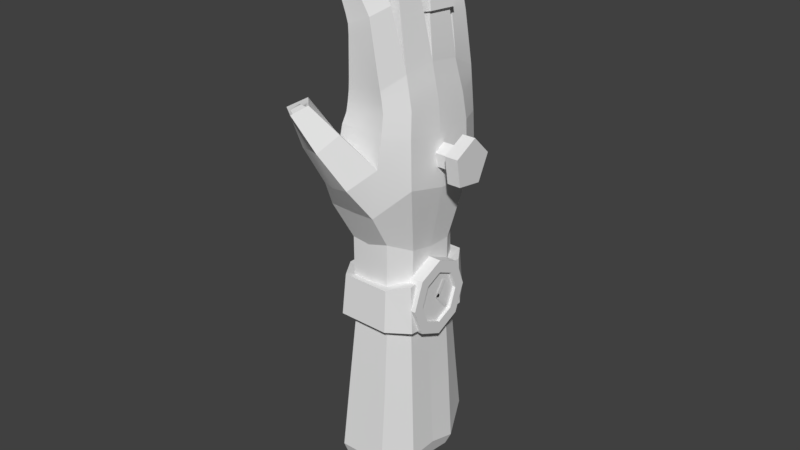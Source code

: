 # Source: sara_hand.blend  (saved by Blender 2.78.0; exported with 4.5.12 LTS)
import bpy
from mathutils import Matrix  # noqa: F401  (used for matrix-valued properties, if any)

bpy.ops.wm.read_factory_settings(use_empty=True)
scene = bpy.context.scene
scene.name = 'Scene'

# ---- collections
col_collection_1 = bpy.data.collections.new('Collection 1'); scene.collection.children.link(col_collection_1)

# ---- node groups
ng_auto_smooth = bpy.data.node_groups.new('Auto Smooth', 'GeometryNodeTree')
_s = ng_auto_smooth.interface.new_socket(name='Geometry', in_out='OUTPUT', socket_type='NodeSocketGeometry')
_s = ng_auto_smooth.interface.new_socket(name='Geometry', in_out='INPUT', socket_type='NodeSocketGeometry')
_s = ng_auto_smooth.interface.new_socket(name='Angle', in_out='INPUT', socket_type='NodeSocketFloat')
_s.subtype = 'ANGLE'
_s.min_value = 0.0
_s.max_value = 3.142
ng_auto_smooth.is_modifier = True
_N = ng_auto_smooth.nodes; _L = ng_auto_smooth.links
n0 = _N.new('NodeGroupOutput'); n0.name = 'Group Output'; n0.location = (480, -100)
n1 = _N.new('NodeGroupInput'); n1.name = 'Group Input'; n1.location = (-420, -300)
n2 = _N.new('NodeGroupInput'); n2.name = 'Group Input.001'; n2.location = (-60, -100)
n3 = _N.new('GeometryNodeSetShadeSmooth'); n3.name = 'Set Shade Smooth'; n3.location = (120, -100)
n3.domain = 'EDGE'
n4 = _N.new('GeometryNodeSetShadeSmooth'); n4.name = 'Set Shade Smooth.001'; n4.location = (300, -100)
n5 = _N.new('GeometryNodeInputMeshEdgeAngle'); n5.name = 'Edge Angle'; n5.location = (-420, -220)
n6 = _N.new('GeometryNodeInputEdgeSmooth'); n6.name = 'Is Edge Smooth'; n6.location = (-60, -160)
n7 = _N.new('GeometryNodeInputShadeSmooth'); n7.name = 'Is Face Smooth'; n7.location = (-240, -340)
n8 = _N.new('FunctionNodeBooleanMath'); n8.name = 'Boolean Math'; n8.location = (-60, -220)
n9 = _N.new('FunctionNodeCompare'); n9.name = 'Compare'; n9.location = (-240, -180)
n9.operation = 'LESS_EQUAL'
_L.new(n5.outputs[0], n9.inputs[0])
_L.new(n4.outputs[0], n0.inputs[0])
_L.new(n1.outputs[1], n9.inputs[1])
_L.new(n9.outputs[0], n8.inputs[0])
_L.new(n7.outputs[0], n8.inputs[1])
_L.new(n2.outputs[0], n3.inputs[0])
_L.new(n6.outputs[0], n3.inputs[1])
_L.new(n3.outputs[0], n4.inputs[0])
_L.new(n8.outputs[0], n3.inputs[2])
n0.is_active_output = True

# ---- world
world_world = bpy.data.worlds.new('World'); scene.world = world_world
world_world.color = (0.05088, 0.05088, 0.05088)
world_world.use_sun_shadow = False
world_world.sun_shadow_jitter_overblur = 0.0
world_world.cycles.sampling_method = 'MANUAL'

# ---- meshes
me_cube_000 = bpy.data.meshes.new('Cube.000')
me_cube_000.from_pydata([(-0.1959, -0.5275, 0.9626), (-0.2143, 0.5213, 0.9688), (0.2871, 0.5213, 0.9602), (0.2697, -0.5275, 0.9541), (0.4105, 0.3261, 0.9089), (0.4116, 0.0004065, 0.8684), (0.4107, -0.3348, 0.9033), (-0.3422, -0.3001, 0.9348), (-0.3422, -0.0005926, 0.9133), (-0.3422, 0.2939, 0.9379), (-0.178, -0.4957, 1.338), (-0.195, 0.4895, 1.342), (0.2748, 0.4895, 1.337), (0.2583, -0.4957, 1.333), (0.3901, 0.3196, 1.344), (0.3901, 0.001581, 1.327), (0.3901, -0.3277, 1.344), (-0.3133, -0.2889, 1.322), (-0.3133, 0.0006677, 1.309), (-0.3133, 0.2828, 1.324), (0.2989, 0.3223, 1.123), (0.2989, 0.2261, 1.375), (0.2989, -0.006156, 1.48), (0.2989, -0.2384, 1.375), (0.2989, -0.3346, 1.123), (0.2989, -0.2384, 0.8704), (0.2989, -0.006156, 0.7659), (0.2989, 0.2261, 0.8704), (0.4408, 0.3223, 1.123), (0.4408, 0.2261, 1.375), (0.4408, -0.006156, 1.48), (0.4408, -0.2384, 1.375), (0.4408, -0.3346, 1.123), (0.4408, -0.2384, 0.8704), (0.4408, -0.006156, 0.7659), (0.4408, 0.2261, 0.8704), (0.4408, 0.1515, 1.294), (0.4408, 0.2168, 1.123), (0.4408, -0.006156, 1.365), (0.4408, -0.1638, 1.294), (0.4408, -0.2291, 1.123), (0.4408, -0.1638, 0.9516), (0.4408, -0.006156, 0.8806), (0.4408, 0.1515, 0.9516), (0.4112, 0.1515, 1.294), (0.4112, 0.2168, 1.123), (0.4112, -0.006156, 1.365), (0.4112, -0.1638, 1.294), (0.4112, -0.2291, 1.123), (0.4112, -0.1638, 0.9516), (0.4112, -0.006156, 0.8806), (0.4112, 0.1515, 0.9516), (0.4215, -0.03124, 1.127), (0.4215, 0.00675, 1.111), (0.4215, 0.06504, 1.262), (0.4215, 0.09266, 1.24), (0.4215, 0.0006892, 1.152), (0.4215, -0.03078, 1.125), (0.4215, 0.126, 0.9985), (0.4215, 0.09905, 0.9758)], [], [(8, 18, 19, 9), (7, 17, 18, 8), (0, 10, 17, 7), (5, 15, 16, 6), (4, 14, 15, 5), (2, 12, 14, 4), (3, 13, 10, 0), (6, 16, 13, 3), (1, 11, 12, 2), (9, 19, 11, 1), (22, 30, 29, 21), (27, 35, 34, 26), (25, 33, 32, 24), (23, 31, 30, 22), (21, 29, 28, 20), (20, 28, 35, 27), (26, 34, 33, 25), (24, 32, 31, 23), (32, 33, 41, 40), (42, 43, 51, 50), (30, 31, 39, 38), (28, 29, 36, 37), (35, 28, 37, 43), (33, 34, 42, 41), (31, 32, 40, 39), (29, 30, 38, 36), (34, 35, 43, 42), (44, 46, 47, 48, 49, 50, 51, 45), (40, 41, 49, 48), (38, 39, 47, 46), (37, 36, 44, 45), (43, 37, 45, 51), (41, 42, 50, 49), (39, 40, 48, 47), (36, 38, 46, 44), (18, 17, 10, 13, 16, 15, 14, 12, 11, 19), (8, 9, 1, 2, 4, 5, 6, 3, 0, 7), (52, 53, 55, 54), (56, 57, 59, 58)])
me_cube_000.polygons.foreach_set('use_smooth', [1, 1, 1, 1, 1, 1, 1, 1, 1, 1, 0, 0, 0, 0, 0, 0, 0, 0, 0, 0, 0, 0, 0, 0, 0, 0, 0, 0, 0, 0, 0, 0, 0, 0, 0, 1, 1, 0, 0])
_k = set([(0, 10), (1, 11), (2, 12), (3, 13), (4, 14), (5, 15), (6, 16), (7, 17), (8, 18), (9, 19)])
me_cube_000.attributes.new('sharp_edge', 'BOOLEAN', 'EDGE').data.foreach_set('value', [ (min(e.vertices), max(e.vertices)) in _k for e in me_cube_000.edges])
_uv = me_cube_000.uv_layers.new(name='UVMap')
_uv.uv.foreach_set('vector', [0.02399, 0.9621, 0.02399, 0.9621, 0.02399, 0.9621, 0.02399, 0.9621, 0.02399, 0.9621, 0.02399, 0.9621, 0.02399, 0.9621, 0.02399, 0.9621, 0.02399, 0.9621, 0.02399, 0.9621, 0.02399, 0.9621, 0.02399, 0.9621, 0.02399, 0.9621, 0.02399, 0.9621, 0.02399, 0.9621, 0.02399, 0.9621, 0.02399, 0.9621, 0.02399, 0.9621, 0.02399, 0.9621, 0.02399, 0.9621, 0.02399, 0.9621, 0.02399, 0.9621, 0.02399, 0.9621, 0.02399, 0.9621, 0.02399, 0.9621, 0.02399, 0.9621, 0.02399, 0.9621, 0.02399, 0.9621, 0.02399, 0.9621, 0.02399, 0.9621, 0.02399, 0.9621, 0.02399, 0.9621, 0.02399, 0.9621, 0.02399, 0.9621, 0.02399, 0.9621, 0.02399, 0.9621, 0.02399, 0.9621, 0.02399, 0.9621, 0.02399, 0.9621, 0.02399, 0.9621, 0.02228, 0.9752, 0.02228, 0.9752, 0.02228, 0.9752, 0.02228, 0.9752, 0.02228, 0.9752, 0.02228, 0.9752, 0.02228, 0.9752, 0.02228, 0.9752, 0.02228, 0.9752, 0.02228, 0.9752, 0.02228, 0.9752, 0.02228, 0.9752, 0.02228, 0.9752, 0.02228, 0.9752, 0.02228, 0.9752, 0.02228, 0.9752, 0.02228, 0.9752, 0.02228, 0.9752, 0.02228, 0.9752, 0.02228, 0.9752, 0.02228, 0.9752, 0.02228, 0.9752, 0.02228, 0.9752, 0.02228, 0.9752, 0.02228, 0.9752, 0.02228, 0.9752, 0.02228, 0.9752, 0.02228, 0.9752, 0.02228, 0.9752, 0.02228, 0.9752, 0.02228, 0.9752, 0.02228, 0.9752, 0.02228, 0.9752, 0.02228, 0.9752, 0.02228, 0.9752, 0.02228, 0.9752, 0.02228, 0.9752, 0.02228, 0.9752, 0.02228, 0.9752, 0.02228, 0.9752, 0.02228, 0.9752, 0.02228, 0.9752, 0.02228, 0.9752, 0.02228, 0.9752, 0.02228, 0.9752, 0.02228, 0.9752, 0.02228, 0.9752, 0.02228, 0.9752, 0.02228, 0.9752, 0.02228, 0.9752, 0.02228, 0.9752, 0.02228, 0.9752, 0.02228, 0.9752, 0.02228, 0.9752, 0.02228, 0.9752, 0.02228, 0.9752, 0.02228, 0.9752, 0.02228, 0.9752, 0.02228, 0.9752, 0.02228, 0.9752, 0.02228, 0.9752, 0.02228, 0.9752, 0.02228, 0.9752, 0.02228, 0.9752, 0.02228, 0.9752, 0.02228, 0.9752, 0.02228, 0.9752, 0.02228, 0.9752, 0.02228, 0.9732, 0.02228, 0.9732, 0.02228, 0.9732, 0.02228, 0.9732, 0.02228, 0.9732, 0.02228, 0.9732, 0.02228, 0.9732, 0.02228, 0.9732, 0.02228, 0.9752, 0.02228, 0.9752, 0.02228, 0.9752, 0.02228, 0.9752, 0.02228, 0.9752, 0.02228, 0.9752, 0.02228, 0.9752, 0.02228, 0.9752, 0.02228, 0.9752, 0.02228, 0.9752, 0.02228, 0.9752, 0.02228, 0.9752, 0.02228, 0.9752, 0.02228, 0.9752, 0.02228, 0.9752, 0.02228, 0.9752, 0.02228, 0.9752, 0.02228, 0.9752, 0.02228, 0.9752, 0.02228, 0.9752, 0.02228, 0.9752, 0.02228, 0.9752, 0.02228, 0.9752, 0.02228, 0.9752, 0.02228, 0.9752, 0.02228, 0.9752, 0.02228, 0.9752, 0.02228, 0.9752, 0.02399, 0.9621, 0.02399, 0.9621, 0.02399, 0.9621, 0.02399, 0.9621, 0.02399, 0.9621, 0.02399, 0.9621, 0.02399, 0.9621, 0.02399, 0.9621, 0.02399, 0.9621, 0.02399, 0.9621, 0.02399, 0.9621, 0.02399, 0.9621, 0.02399, 0.9621, 0.02399, 0.9621, 0.02399, 0.9621, 0.02399, 0.9621, 0.02399, 0.9621, 0.02399, 0.9621, 0.02399, 0.9621, 0.02399, 0.9621, 0.01425, 0.9905, 0.01425, 0.9905, 0.01425, 0.9905, 0.01425, 0.9905, 0.01425, 0.9905, 0.01425, 0.9905, 0.01425, 0.9905, 0.01425, 0.9905])
me_cube_000.use_remesh_preserve_volume = False
me_cube_000.use_remesh_preserve_attributes = False
me_cube_000.use_mirror_vertex_groups = False
me_cube_000.update()
me_cube_002 = bpy.data.meshes.new('Cube.002')
me_cube_002.from_pydata([(-0.1927, -0.5569, -0.4046), (-0.1324, -0.4333, 0.8868), (-0.215, 0.5508, -0.4262), (-0.1458, 0.4274, 0.8986), (0.2548, -0.5569, -0.3255), (0.2179, -0.4333, 0.8705), (0.2677, 0.5555, -0.3411), (0.2314, 0.4274, 0.8823), (-0.1266, -0.4433, 1.693), (-0.1452, 0.4106, 1.609), (0.2121, -0.421, 1.713), (0.2306, 0.4004, 1.595), (-0.2019, -0.6076, 2.035), (-0.2013, 0.6265, 2.185), (0.2257, -0.608, 2.025), (0.297, 0.6271, 2.2), (-0.0802, -0.5162, 3.003), (-0.0644, 0.6158, 2.913), (0.2395, -0.5182, 3.064), (0.2473, 0.614, 2.982), (-0.3325, 0.2661, -0.4691), (-0.3455, -0.02073, -0.44), (-0.3438, -0.28, -0.4256), (-0.2393, -0.24, 0.8336), (-0.2393, 0.001396, 0.7922), (-0.2393, 0.234, 0.8395), (0.3914, -0.28, -0.4263), (0.3914, -0.003277, -0.4242), (0.4072, 0.2485, -0.4836), (0.3255, 0.234, 0.8232), (0.3255, 0.001396, 0.7759), (0.3255, -0.24, 0.8173), (-0.2382, -0.2202, 1.635), (-0.2382, 0.01854, 1.583), (-0.2382, 0.24, 1.581), (0.3244, 0.2414, 1.566), (0.3244, 0.01928, 1.567), (0.3244, -0.2202, 1.618), (-0.3578, -0.3422, 2.123), (-0.3629, 0.02271, 2.128), (-0.3396, 0.3549, 2.107), (0.4237, 0.3553, 2.118), (0.4237, 0.02229, 2.139), (0.4214, -0.3639, 2.237), (-0.1265, -0.2803, 3.026), (-0.1183, 0.01909, 3.049), (-0.1213, 0.3558, 3.007), (0.2895, 0.3419, 3.119), (0.3106, 0.01959, 3.179), (0.3043, -0.2873, 3.147), (-0.07354, -0.5396, 3.611), (0.1015, -0.526, 3.694), (-0.1277, -0.3417, 3.653), (0.132, -0.3295, 3.739), (-0.0895, 0.6243, 3.52), (0.1115, 0.6268, 3.587), (-0.1038, 0.438, 3.502), (0.1345, 0.4418, 3.587), (-0.08203, -0.2335, 3.628), (-0.0853, 0.01531, 3.639), (0.1607, 0.01943, 3.784), (0.1646, -0.2263, 3.778), (-0.1028, 0.1069, 3.552), (-0.09963, 0.3389, 3.54), (0.2019, 0.3503, 3.646), (0.1993, 0.1097, 3.65), (-0.2309, -0.5297, 4.009), (-0.1396, -0.5332, 4.088), (-0.2549, -0.3569, 4.042), (-0.1236, -0.353, 4.119), (-0.2595, 0.6001, 3.944), (-0.1131, 0.5975, 4.01), (-0.2606, 0.4457, 3.953), (-0.1142, 0.4442, 4.012), (-0.2666, -0.1965, 4.282), (-0.2652, 0.01422, 4.278), (-0.09628, 0.008952, 4.339), (-0.09772, -0.2052, 4.347), (-0.2666, 0.1322, 4.134), (-0.2652, 0.3221, 4.132), (-0.09283, 0.3254, 4.219), (-0.1071, 0.1349, 4.219), (0.268, 0.6057, 2.835), (0.2617, -0.5122, 2.882), (-0.1021, -0.524, 2.822), (-0.07522, 0.6026, 2.79), (-0.1513, 0.3454, 2.798), (-0.1596, 0.009238, 2.798), (-0.1526, -0.2879, 2.819), (0.3778, -0.3146, 2.879), (0.3843, 0.01017, 2.879), (0.3619, 0.3548, 2.847), (0.2776, -0.6008, 2.46), (-0.1217, 0.6074, 2.577), (0.2894, 0.6073, 2.591), (-0.1568, -0.5624, 2.533), (-0.1899, 0.3344, 2.613), (-0.1899, 0.01864, 2.618), (-0.1899, -0.2959, 2.634), (0.3936, -0.3399, 2.658), (0.4018, 0.01915, 2.623), (0.39, 0.3737, 2.612), (-0.1673, -0.719, 2.266), (0.1451, -0.8122, 2.314), (-0.3901, -0.8832, 2.896), (-0.1308, -0.9083, 2.978), (-0.247, -0.7901, 2.982), (-0.2331, -1.001, 2.9), (-0.1395, -0.6856, 2.746), (-0.0256, -0.9505, 2.626), (0.07119, -0.7907, 2.756), (-0.253, -0.8628, 2.59), (-0.09777, -0.2259, 3.696), (-0.09559, 0.01458, 3.715), (0.1274, 0.02011, 3.867), (0.1227, -0.2204, 3.859), (-0.1199, 0.1163, 3.646), (-0.1155, 0.3505, 3.63), (0.1667, 0.3465, 3.745), (0.161, 0.1193, 3.756), (-0.09146, 0.4252, 3.447), (-0.06878, 0.6283, 3.458), (0.14, 0.6312, 3.525), (0.1545, 0.4363, 3.522), (0.1657, -0.5289, 3.534), (-0.04657, -0.5408, 3.453), (-0.09272, -0.3342, 3.462), (0.2096, -0.3204, 3.569), (0.2681, -0.5451, 2.695), (-0.1322, -0.543, 2.719), (-0.07625, -0.2452, 3.542), (-0.08031, 0.01589, 3.537), (0.1871, 0.01967, 3.686), (0.1892, -0.2352, 3.685), (0.2185, 0.09409, 3.537), (-0.1044, 0.08907, 3.445), (0.217, 0.3461, 3.516), (-0.1027, 0.339, 3.416), (-0.06513, 0.6284, 3.362), (0.1638, 0.6309, 3.423), (-0.0917, 0.4128, 3.372), (0.1879, 0.4179, 3.455), (0.1483, -0.5267, 3.619), (-0.05026, -0.541, 3.535), (-0.1017, -0.3368, 3.571), (0.1848, -0.3237, 3.665), (-0.11, 0.01755, 3.158), (0.2833, 0.01944, 3.29), (-0.1156, -0.275, 3.141), (0.2788, -0.2805, 3.264), (-0.07323, -0.5187, 3.096), (-0.124, -0.3007, 3.162), (0.2844, -0.2975, 3.239), (0.2243, -0.5236, 3.167), (-0.1152, 0.03396, 3.15), (-0.1171, 0.352, 3.114), (0.2898, 0.03573, 3.273), (0.2731, 0.3428, 3.225), (-0.06301, 0.6122, 3.025), (0.227, 0.6176, 3.095), (-0.1143, 0.3706, 3.117), (0.2652, 0.3613, 3.212), (0.2569, 0.6098, 2.913), (-0.09029, -0.5179, 2.915), (-0.1325, 0.3504, 2.908), (-0.1348, 0.01353, 2.929), (-0.1359, -0.2825, 2.928), (0.3382, -0.2984, 3.022), (0.3446, 0.01468, 3.039), (0.3229, 0.347, 2.992), (0.2498, -0.5129, 2.979), (-0.06939, 0.6095, 2.856), (-0.1322, 0.08626, 3.55), (-0.1273, 0.3603, 3.532), (0.227, 0.3729, 3.64), (0.2228, 0.08851, 3.65), (0.2482, 0.06987, 3.548), (-0.1315, 0.06544, 3.453), (0.248, 0.3681, 3.523), (-0.1278, 0.3613, 3.418), (-0.1645, -0.4951, 0.2302), (-0.1804, 0.4891, 0.2361), (0.2534, 0.4891, 0.228), (0.2383, -0.4951, 0.2221), (0.3584, 0.2539, 0.1984), (0.3584, -0.0008579, 0.1748), (0.3584, -0.26, 0.1955), (-0.2911, -0.26, 0.2036), (-0.2911, -0.0008579, 0.1829), (-0.2911, 0.2539, 0.2066), (-0.149, -0.4653, 0.5478), (-0.1637, 0.4592, 0.5565), (0.2427, 0.4592, 0.5444), (0.2284, -0.4653, 0.5356), (0.3425, 0.2443, 0.5006), (0.3425, 0.0002323, 0.4655), (0.3425, -0.2503, 0.4962), (-0.266, -0.2503, 0.5083), (-0.266, 0.0002323, 0.4776), (-0.266, 0.2443, 0.5127), (-0.1748, -0.4944, -0.5781), (-0.1876, 0.4958, -0.5794), (0.2738, -0.4944, -0.5358), (0.2451, 0.4888, -0.5523), (-0.301, 0.2425, -0.6005), (-0.3092, -0.005281, -0.5943), (-0.3544, -0.2487, -0.563), (0.3502, -0.2487, -0.6005), (0.3502, -0.005088, -0.5748), (0.3514, 0.2407, -0.6047), (0.02972, 0.5746, -0.4199), (0.04277, 0.4274, 0.8905), (0.03031, -0.5569, -0.4057), (0.04273, -0.4333, 0.8786), (0.04274, 0.4054, 1.602), (0.04272, -0.4471, 1.676), (0.04785, 0.6268, 2.193), (0.02555, -0.6057, 2.021), (0.09143, 0.6146, 2.947), (0.07967, -0.5032, 3.039), (0.08409, 0.3487, 3.063), (0.09615, 0.01934, 3.114), (0.08887, -0.2732, 3.088), (0.01797, 0.4982, -0.624), (0.014, -0.5306, 3.653), (0.002153, -0.3328, 3.697), (0.01099, 0.6254, 3.554), (0.01534, 0.4397, 3.545), (0.03772, 0.01713, 3.711), (0.04126, -0.2277, 3.704), (0.05114, 0.3443, 3.593), (0.04826, 0.1081, 3.601), (-0.1852, -0.5312, 4.049), (-0.1892, -0.3547, 4.081), (-0.1863, 0.5986, 3.977), (-0.1874, 0.4448, 3.983), (-0.1807, 0.01269, 4.297), (-0.1822, -0.2009, 4.305), (-0.179, 0.3236, 4.175), (-0.1868, 0.1334, 4.177), (0.09641, 0.604, 2.812), (0.07983, -0.501, 2.855), (0.0522, -0.5794, 2.453), (0.08383, 0.6074, 2.584), (-0.004583, -0.8027, 2.296), (-0.3116, -0.9399, 2.894), (-0.1393, -0.8987, 2.609), (-0.1889, -0.8468, 2.977), (-0.03417, -0.7299, 2.751), (0.01248, -0.2217, 3.778), (0.0159, 0.01711, 3.791), (0.02052, 0.1175, 3.701), (0.0256, 0.3482, 3.688), (0.03152, 0.4304, 3.484), (0.03562, 0.6295, 3.491), (0.05844, -0.3236, 3.516), (0.05958, -0.5318, 3.494), (0.06746, -0.5335, 2.711), (0.0565, -0.2376, 3.614), (0.0534, 0.01753, 3.612), (0.05714, 0.3422, 3.466), (0.05702, 0.09141, 3.491), (0.04931, 0.6292, 3.392), (0.0481, 0.415, 3.413), (0.04157, -0.3264, 3.619), (0.04904, -0.5313, 3.577), (0.08663, 0.01844, 3.224), (0.0816, -0.272, 3.204), (0.07551, -0.5112, 3.137), (0.08017, -0.2916, 3.202), (0.08732, 0.03478, 3.211), (0.07801, 0.3472, 3.169), (0.07547, 0.3657, 3.165), (0.08202, 0.6146, 3.06), (0.09373, 0.6095, 2.884), (0.07975, -0.4991, 2.951), (0.04985, 0.3662, 3.587), (0.04531, 0.08704, 3.6), (0.06009, 0.3643, 3.471), (0.05832, 0.06744, 3.5), (0.03689, -0.4951, 0.2262), (0.03649, 0.4891, 0.2321), (0.03971, -0.4653, 0.5417), (0.03953, 0.4592, 0.5505), (0.002915, -0.4944, -0.5669), (0.01273, 0.2535, -0.6478), (0.01273, -0.003112, -0.6242), (0.01175, -0.2547, -0.6495), (0.1947, -0.2069, -0.5238), (0.195, 0.2367, -0.5224), (-0.1461, 0.2314, -0.5238), (-0.1471, -0.2263, -0.5239), (0.1954, -0.2063, -0.8517), (0.1956, 0.2373, -0.8503), (-0.1454, 0.232, -0.8517), (-0.1464, -0.2258, -0.8518), (-0.09655, -0.03374, 4.363), (-0.09739, -0.1564, 4.365), (-0.01594, -0.1555, 4.178), (-0.01483, -0.04444, 4.178), (-0.1261, -0.381, 4.114), (-0.1358, -0.4904, 4.095), (-0.04173, -0.479, 3.944), (-0.034, -0.3968, 3.961), (-0.09544, 0.2907, 4.219), (-0.1046, 0.1687, 4.219), (-0.02675, 0.1757, 4.086), (-0.01542, 0.2777, 4.078), (-0.1133, 0.5656, 4.011), (-0.1139, 0.4801, 4.012), (-0.03857, 0.4928, 3.883), (-0.03578, 0.5525, 3.877), (-0.1355, 0.1763, 4.203), (-0.1304, 0.2856, 4.201), (-0.15, 0.4787, 3.997), (-0.1424, 0.5664, 3.998), (-0.1278, -0.1406, 4.35), (-0.1287, -0.0437, 4.347), (-0.1545, -0.4798, 4.086), (-0.1526, -0.3972, 4.097), (-0.1276, -0.04414, 4.425), (-0.1285, -0.1466, 4.427), (-0.1571, -0.3908, 4.176), (-0.1669, -0.4822, 4.157), (-0.1265, 0.2802, 4.28), (-0.1357, 0.1783, 4.28), (-0.1444, 0.558, 4.072), (-0.145, 0.4866, 4.073), (-0.1665, 0.1847, 4.264), (-0.1615, 0.276, 4.263), (-0.1811, 0.4855, 4.058), (-0.1734, 0.5586, 4.059), (-0.1588, -0.1334, 4.412), (-0.1598, -0.05246, 4.409), (-0.1855, -0.4733, 4.147), (-0.1837, -0.4043, 4.158), (-0.1438, -0.92, 2.968), (-0.2208, -0.9897, 2.91), (-0.1621, -0.9716, 2.844), (-0.08413, -0.9206, 2.837), (-0.09132, -0.8966, 2.909), (-0.1703, -0.9065, 2.963), (-0.2321, -0.9669, 2.915), (-0.1725, -0.9435, 2.987), (-0.2308, -0.9963, 2.943), (-0.1925, -0.9333, 2.983), (-0.2393, -0.979, 2.947), (0.6988, 0.2526, 2.447), (0.6988, 0.07368, 2.623), (0.6988, -0.1493, 2.508), (0.6988, -0.1082, 2.26), (0.6988, 0.1402, 2.222), (0.5777, 0.07368, 2.623), (0.5777, 0.2526, 2.447), (0.5777, -0.1493, 2.508), (0.5777, -0.1082, 2.26), (0.5777, 0.1402, 2.222), (0.5777, 0.05767, 2.517), (0.5777, 0.1468, 2.43), (0.5777, -0.05346, 2.46), (0.5777, -0.03298, 2.336), (0.5777, 0.09081, 2.318), (0.08724, 0.05767, 2.517), (0.08724, 0.1468, 2.43), (0.08724, -0.05346, 2.46), (0.08724, -0.03298, 2.336), (0.08724, 0.09081, 2.318), (0.4002, -0.05188, 2.63), (0.4229, -0.1142, 2.174), (0.3578, 0.0203, 1.759), (0.4077, -0.2256, 2.475), (0.3965, 0.1173, 1.976), (0.4237, 0.1556, 2.131), (0.3985, 0.1194, 2.62), (0.4069, 0.2939, 2.369), (0.3983, 0.2208, 2.547)], [], [(199, 25, 3, 191), (283, 211, 7, 192), (196, 31, 5, 193), (282, 213, 1, 190), (26, 4, 202, 207), (23, 1, 8, 32), (215, 10, 14, 217), (213, 5, 10, 215), (211, 3, 9, 214), (29, 7, 11, 35), (169, 162, 19, 47), (214, 9, 13, 216), (35, 11, 15, 41), (32, 8, 12, 38), (265, 142, 51, 224), (166, 163, 16, 44), (275, 170, 18, 219), (274, 171, 17, 218), (171, 164, 46, 17), (164, 165, 45, 46), (165, 166, 44, 45), (121, 120, 56, 54), (231, 62, 172, 277), (131, 130, 58, 59), (9, 34, 40, 13), (34, 33, 39, 40), (33, 32, 38, 39), (10, 37, 43, 14), (37, 36, 369, 368, 43), (36, 35, 41, 371, 369), (170, 167, 49, 18), (167, 168, 48, 49), (168, 169, 47, 48), (5, 31, 37, 10), (31, 30, 36, 37), (30, 29, 35, 36), (3, 25, 34, 9), (25, 24, 33, 34), (24, 23, 32, 33), (0, 22, 206, 200), (212, 0, 200, 284), (22, 21, 205, 206), (192, 7, 29, 194), (194, 29, 30, 195), (195, 30, 31, 196), (190, 1, 23, 197), (197, 23, 24, 198), (198, 24, 25, 199), (113, 112, 74, 75), (144, 143, 50, 52), (264, 144, 52, 225), (142, 145, 53, 51), (224, 51, 67, 232), (254, 121, 54, 226), (253, 123, 57, 227), (123, 122, 55, 57), (54, 56, 72, 70), (259, 131, 59, 228), (258, 133, 61, 229), (133, 132, 60, 61), (51, 53, 69, 300, 303, 302, 301, 67), (260, 137, 179, 278), (134, 136, 178, 176), (62, 63, 173, 172), (233, 68, 66, 232), (234, 70, 72, 235), (236, 75, 74, 237), (238, 79, 78, 239), (226, 54, 70, 234), (117, 116, 78, 79), (52, 50, 66, 68), (115, 114, 76, 296, 299, 298, 297, 77), (57, 55, 71, 308, 311, 310, 309, 73), (119, 118, 80, 304, 307, 306, 305, 81), (225, 52, 68, 233), (250, 113, 75, 236), (227, 57, 73, 235), (252, 117, 79, 238), (249, 115, 77, 237), (251, 119, 81, 239), (100, 373, 101, 91, 90), (99, 367, 100, 90, 89), (97, 98, 88, 87), (96, 97, 87, 86), (93, 96, 86, 85), (243, 93, 85, 240), (242, 92, 128, 257), (101, 94, 82, 91), (41, 15, 94, 101), (99, 128, 92, 43), (216, 13, 93, 243), (13, 40, 96, 93), (40, 39, 97, 96), (39, 38, 98, 97), (12, 102, 95, 38), (43, 368, 370, 367, 99), (42, 372, 374, 375, 373, 100), (92, 103, 14, 43), (217, 14, 103, 244), (248, 108, 106, 247), (109, 110, 105, 336, 340, 339, 338, 337, 107), (108, 111, 104, 106), (103, 92, 110, 109), (95, 102, 111, 108), (246, 109, 107, 245), (244, 103, 109, 246), (242, 95, 108, 248), (245, 107, 337, 342, 341, 336, 105, 247), (229, 61, 115, 249), (228, 59, 113, 250), (61, 60, 114, 115), (59, 58, 112, 113), (231, 65, 119, 251), (230, 63, 117, 252), (65, 64, 118, 119), (63, 62, 116, 117), (141, 139, 122, 123), (263, 141, 123, 253), (262, 138, 121, 254), (138, 140, 120, 121), (153, 152, 127, 124), (269, 151, 126, 255), (151, 150, 125, 126), (268, 153, 124, 256), (95, 129, 98), (128, 99, 89, 83), (257, 128, 83, 241), (129, 84, 88, 98), (98, 38, 95), (149, 147, 132, 133), (267, 149, 133, 258), (266, 146, 131, 259), (146, 148, 130, 131), (271, 155, 137, 260), (155, 154, 135, 137), (156, 157, 136, 134), (270, 156, 134, 261), (158, 160, 140, 138), (273, 158, 138, 262), (272, 161, 141, 263), (161, 159, 139, 141), (124, 127, 145, 142), (255, 126, 144, 264), (126, 125, 143, 144), (256, 124, 142, 265), (45, 44, 148, 146), (221, 45, 146, 266), (222, 49, 149, 267), (49, 48, 147, 149), (219, 18, 153, 268), (44, 16, 150, 151), (222, 44, 151, 269), (18, 49, 152, 153), (221, 48, 156, 270), (48, 47, 157, 156), (46, 45, 154, 155), (220, 46, 155, 271), (47, 19, 159, 161), (220, 47, 161, 272), (218, 17, 158, 273), (17, 46, 160, 158), (90, 91, 169, 168), (89, 90, 168, 167), (83, 89, 167, 170), (87, 88, 166, 165), (86, 87, 165, 164), (85, 86, 164, 171), (240, 85, 171, 274), (241, 83, 170, 275), (88, 84, 163, 166), (91, 82, 162, 169), (279, 176, 175, 277), (176, 178, 174, 175), (179, 177, 172, 173), (278, 179, 173, 276), (64, 65, 175, 174), (261, 134, 176, 279), (137, 135, 177, 179), (230, 64, 174, 276), (21, 188, 189, 20), (22, 187, 188, 21), (0, 180, 187, 22), (27, 185, 186, 26), (28, 184, 185, 27), (6, 182, 184, 28), (212, 280, 180, 0), (26, 186, 183, 4), (210, 281, 182, 6), (20, 189, 181, 2), (188, 198, 199, 189), (187, 197, 198, 188), (180, 190, 197, 187), (185, 195, 196, 186), (184, 194, 195, 185), (182, 192, 194, 184), (280, 282, 190, 180), (186, 196, 193, 183), (281, 283, 192, 182), (189, 199, 191, 181), (6, 28, 209, 203), (210, 6, 203, 223), (20, 2, 201, 204), (27, 26, 207, 208), (21, 20, 204, 205), (28, 27, 208, 209), (286, 208, 207, 287), (285, 204, 201, 223), (287, 207, 202, 284), (285, 209, 208, 286), (204, 285, 286, 205), (206, 287, 284, 200), (209, 285, 223, 203), (205, 286, 287, 206), (2, 210, 223, 201), (181, 191, 283, 281), (183, 193, 282, 280), (2, 181, 281, 210), (4, 183, 280, 212), (63, 230, 276, 173), (135, 261, 279, 177), (178, 278, 276, 174), (177, 279, 277, 172), (84, 241, 275, 163), (82, 240, 274, 162), (19, 218, 273, 159), (46, 220, 272, 160), (47, 220, 271, 157), (45, 221, 270, 154), (49, 222, 269, 152), (16, 219, 268, 150), (44, 222, 267, 148), (48, 221, 266, 147), (125, 256, 265, 143), (127, 255, 264, 145), (160, 272, 263, 140), (159, 273, 262, 139), (154, 270, 261, 135), (157, 271, 260, 136), (147, 266, 259, 132), (148, 267, 258, 130), (129, 257, 241, 84), (150, 268, 256, 125), (152, 269, 255, 127), (139, 262, 254, 122), (140, 263, 253, 120), (64, 230, 252, 118), (62, 231, 251, 116), (60, 228, 250, 114), (58, 229, 249, 112), (104, 245, 247, 106), (92, 242, 248, 110), (102, 244, 246, 111), (111, 246, 245, 104), (110, 248, 247, 105), (12, 217, 244, 102), (15, 216, 243, 94), (95, 242, 257, 129), (94, 243, 240, 82), (116, 251, 239, 78), (112, 249, 237, 74), (118, 252, 238, 80), (56, 227, 235, 72), (114, 250, 236, 76), (53, 225, 233, 69), (55, 226, 234, 71), (80, 238, 239, 81, 305, 312, 313, 304), (76, 236, 237, 77, 297, 316, 317, 296), (71, 234, 235, 73, 309, 314, 315, 308), (69, 233, 232, 67, 301, 318, 319, 300), (136, 260, 278, 178), (130, 258, 229, 58), (132, 259, 228, 60), (120, 253, 227, 56), (122, 254, 226, 55), (50, 224, 232, 66), (145, 264, 225, 53), (4, 212, 284, 202), (65, 231, 277, 175), (162, 274, 218, 19), (163, 275, 219, 16), (143, 265, 224, 50), (11, 214, 216, 15), (7, 211, 214, 11), (1, 213, 215, 8), (8, 215, 217, 12), (193, 5, 213, 282), (191, 3, 211, 283), (290, 291, 288, 289), (294, 293, 292, 295), (288, 291, 295, 292), (289, 288, 292, 293), (291, 290, 294, 295), (290, 289, 293, 294), (324, 329, 328, 325), (297, 298, 299, 296), (301, 302, 303, 300), (305, 306, 307, 304), (309, 310, 311, 308), (300, 319, 335, 322), (309, 308, 326, 327), (297, 296, 320, 321), (314, 309, 327, 330), (326, 331, 330, 327), (320, 333, 332, 321), (322, 335, 334, 323), (315, 314, 330, 331), (308, 315, 331, 326), (305, 304, 324, 325), (316, 297, 321, 332), (317, 316, 332, 333), (312, 305, 325, 328), (296, 317, 333, 320), (301, 300, 322, 323), (313, 312, 328, 329), (318, 301, 323, 334), (304, 313, 329, 324), (319, 318, 334, 335), (343, 345, 346, 344), (337, 338, 339, 340, 336), (341, 342, 346, 345), (337, 336, 343, 344), (342, 337, 344, 346), (336, 341, 345, 343), (348, 349, 350, 351, 347), (355, 360, 361, 356), (350, 355, 356, 351), (348, 352, 354, 349), (351, 356, 353, 347), (349, 354, 355, 350), (347, 353, 352, 348), (361, 366, 363, 358), (352, 357, 359, 354), (356, 361, 358, 353), (354, 359, 360, 355), (353, 358, 357, 352), (362, 363, 366, 365, 364), (359, 364, 365, 360), (358, 363, 362, 357), (360, 365, 366, 361), (357, 362, 364, 359), (367, 370, 368, 42, 100), (368, 369, 42), (369, 371, 372, 42), (372, 371, 41), (373, 375, 374, 372, 41, 101)])
me_cube_002.polygons.foreach_set('use_smooth', [1, 1, 1, 1, 0, 1, 1, 1, 1, 1, 1, 1, 1, 1, 1, 1, 1, 1, 1, 1, 1, 1, 1, 1, 1, 1, 1, 1, 1, 1, 1, 1, 1, 1, 1, 1, 1, 1, 1, 0, 0, 0, 1, 1, 1, 1, 1, 1, 1, 1, 1, 1, 1, 1, 1, 1, 1, 1, 1, 1, 1, 1, 1, 1, 1, 1, 1, 1, 1, 1, 1, 1, 1, 1, 1, 1, 1, 1, 1, 1, 1, 1, 1, 1, 1, 1, 1, 1, 1, 1, 1, 1, 1, 1, 1, 1, 1, 1, 1, 1, 1, 1, 1, 1, 1, 1, 1, 1, 1, 1, 1, 1, 1, 1, 1, 1, 1, 1, 1, 1, 1, 1, 1, 1, 1, 1, 1, 1, 1, 1, 1, 1, 1, 1, 1, 1, 1, 1, 1, 1, 1, 1, 1, 1, 1, 1, 1, 1, 1, 1, 1, 1, 1, 1, 1, 1, 1, 1, 1, 1, 1, 1, 1, 1, 1, 1, 1, 1, 1, 1, 1, 1, 1, 1, 1, 1, 1, 1, 1, 1, 1, 1, 1, 1, 1, 1, 1, 1, 1, 1, 1, 1, 1, 1, 1, 1, 1, 1, 1, 0, 0, 0, 0, 0, 0, 0, 0, 0, 0, 0, 0, 0, 0, 0, 1, 1, 1, 1, 1, 1, 1, 1, 1, 1, 1, 1, 1, 1, 1, 1, 1, 1, 1, 1, 1, 1, 1, 1, 1, 1, 1, 1, 1, 1, 1, 1, 1, 1, 1, 1, 1, 1, 1, 1, 1, 1, 1, 1, 1, 1, 1, 1, 1, 1, 1, 1, 1, 1, 1, 1, 1, 1, 1, 1, 1, 1, 0, 1, 1, 1, 1, 1, 1, 1, 1, 1, 1, 0, 1, 1, 1, 1, 1, 1, 1, 1, 1, 1, 1, 1, 1, 1, 1, 1, 1, 1, 1, 1, 1, 1, 1, 1, 1, 1, 1, 1, 1, 1, 1, 1, 1, 1, 1, 0, 0, 0, 0, 0, 0, 0, 0, 0, 0, 0, 0, 0, 0, 0, 0, 0, 1, 1, 1, 1, 1])
_k = set([(0, 180), (1, 8), (1, 23), (1, 190), (1, 213), (2, 181), (3, 9), (3, 25), (3, 191), (3, 211), (4, 183), (5, 10), (5, 31), (5, 193), (5, 213), (6, 182), (7, 11), (7, 29), (7, 192), (7, 211), (8, 12), (8, 32), (8, 215), (9, 13), (9, 34), (9, 214), (10, 14), (10, 37), (10, 215), (11, 15), (11, 35), (11, 214), (12, 38), (12, 102), (12, 217), (13, 40), (13, 93), (13, 216), (14, 43), (14, 103), (14, 217), (15, 41), (15, 94), (15, 216), (16, 44), (16, 150), (16, 163), (16, 219), (17, 46), (17, 158), (17, 171), (17, 218), (18, 49), (18, 153), (18, 170), (18, 219), (19, 47), (19, 159), (19, 162), (19, 218), (20, 189), (21, 188), (22, 187), (23, 24), (23, 32), (23, 197), (24, 25), (24, 33), (24, 198), (25, 34), (25, 199), (26, 186), (27, 185), (28, 184), (29, 30), (29, 35), (29, 194), (30, 31), (30, 36), (30, 195), (31, 37), (31, 196), (32, 33), (32, 38), (33, 34), (33, 39), (34, 40), (35, 36), (35, 41), (36, 37), (36, 369), (37, 43), (38, 39), (38, 95), (38, 98), (39, 40), (39, 97), (40, 96), (41, 101), (41, 372), (42, 100), (42, 368), (42, 369), (42, 372), (43, 99), (43, 368), (44, 45), (44, 151), (44, 166), (44, 222), (45, 46), (45, 146), (45, 165), (45, 221), (46, 155), (46, 160), (46, 164), (46, 220), (47, 48), (47, 157), (47, 161), (47, 169), (47, 220), (48, 49), (48, 147), (48, 168), (48, 221), (49, 152), (49, 167), (49, 222), (50, 66), (50, 143), (51, 67), (51, 142), (52, 68), (52, 144), (53, 69), (53, 145), (54, 70), (54, 121), (55, 71), (55, 122), (56, 72), (56, 120), (57, 73), (57, 123), (58, 59), (58, 229), (59, 113), (59, 131), (59, 228), (60, 61), (60, 114), (60, 132), (60, 228), (61, 229), (62, 63), (62, 231), (63, 117), (63, 173), (63, 230), (64, 65), (64, 118), (64, 174), (64, 230), (65, 231), (66, 68), (66, 232), (67, 232), (67, 301), (68, 233), (69, 233), (69, 300), (70, 72), (70, 234), (71, 234), (71, 308), (72, 235), (73, 235), (73, 309), (74, 75), (74, 237), (75, 113), (75, 236), (76, 114), (76, 236), (76, 296), (77, 237), (77, 297), (78, 79), (78, 239), (79, 117), (79, 238), (80, 118), (80, 238), (80, 304), (81, 239), (81, 305), (82, 94), (82, 162), (83, 128), (83, 170), (84, 129), (84, 163), (85, 93), (85, 171), (86, 96), (86, 164), (87, 97), (87, 165), (88, 98), (88, 166), (89, 99), (89, 167), (90, 100), (90, 168), (91, 101), (91, 169), (92, 103), (92, 110), (92, 128), (92, 242), (93, 96), (93, 243), (94, 101), (94, 243), (95, 102), (95, 108), (95, 129), (95, 242), (96, 97), (97, 98), (98, 129), (99, 128), (99, 367), (100, 367), (100, 373), (101, 373), (102, 111), (102, 244), (103, 109), (103, 244), (104, 106), (104, 111), (104, 245), (105, 110), (105, 247), (105, 336), (106, 108), (106, 247), (107, 109), (107, 245), (107, 337), (108, 111), (108, 248), (109, 110), (109, 246), (110, 248), (111, 246), (120, 121), (120, 140), (120, 253), (121, 138), (121, 254), (122, 123), (122, 139), (122, 254), (123, 141), (123, 253), (124, 142), (124, 153), (125, 143), (125, 150), (126, 144), (126, 151), (127, 145), (127, 152), (128, 257), (129, 257), (131, 146), (132, 147), (136, 157), (136, 178), (137, 155), (137, 179), (138, 158), (139, 159), (140, 160), (141, 161), (142, 145), (142, 265), (143, 144), (143, 265), (144, 264), (145, 264), (172, 173), (172, 277), (173, 179), (173, 276), (174, 175), (174, 178), (174, 276), (175, 277), (180, 190), (181, 191), (182, 192), (183, 193), (184, 194), (185, 195), (186, 196), (187, 197), (188, 198), (189, 199), (296, 297), (300, 301), (304, 305), (308, 309), (320, 321), (322, 323), (324, 325), (326, 327), (336, 337), (343, 344)])
me_cube_002.attributes.new('sharp_edge', 'BOOLEAN', 'EDGE').data.foreach_set('value', [ (min(e.vertices), max(e.vertices)) in _k for e in me_cube_002.edges])
_uv = me_cube_002.uv_layers.new(name='UVMap')
_uv.uv.foreach_set('vector', [0.02281, 0.9582, 0.02281, 0.9582, 0.02281, 0.9582, 0.02281, 0.9582, 0.02281, 0.9582, 0.02281, 0.9582, 0.02281, 0.9582, 0.02281, 0.9582, 0.02281, 0.9582, 0.02281, 0.9582, 0.02281, 0.9582, 0.02281, 0.9582, 0.02281, 0.9582, 0.02281, 0.9582, 0.02281, 0.9582, 0.02281, 0.9582, 0.02123, 0.9666, 0.02123, 0.9666, 0.02123, 0.9666, 0.02123, 0.9666, 0.02281, 0.9582, 0.02281, 0.9582, 0.02281, 0.9582, 0.02281, 0.9582, 0.02281, 0.9582, 0.02281, 0.9582, 0.02281, 0.9582, 0.02281, 0.9582, 0.02281, 0.9582, 0.02281, 0.9582, 0.02281, 0.9582, 0.02281, 0.9582, 0.02281, 0.9582, 0.02281, 0.9582, 0.02281, 0.9582, 0.02281, 0.9582, 0.02281, 0.9582, 0.02281, 0.9582, 0.02281, 0.9582, 0.02281, 0.9582, 0.02281, 0.9582, 0.02281, 0.9582, 0.02281, 0.9582, 0.02281, 0.9582, 0.02281, 0.9582, 0.02281, 0.9582, 0.02281, 0.9582, 0.02281, 0.9582, 0.02281, 0.9582, 0.02281, 0.9582, 0.02281, 0.9582, 0.02281, 0.9582, 0.02281, 0.9582, 0.02281, 0.9582, 0.02281, 0.9582, 0.02281, 0.9582, 0.02281, 0.9582, 0.02281, 0.9582, 0.02281, 0.9582, 0.02281, 0.9582, 0.02281, 0.9582, 0.02281, 0.9582, 0.02281, 0.9582, 0.02281, 0.9582, 0.02281, 0.9582, 0.02281, 0.9582, 0.02281, 0.9582, 0.02281, 0.9582, 0.02281, 0.9582, 0.02281, 0.9582, 0.02281, 0.9582, 0.02281, 0.9582, 0.02281, 0.9582, 0.02281, 0.9582, 0.02281, 0.9582, 0.02281, 0.9582, 0.02281, 0.9582, 0.02281, 0.9582, 0.02281, 0.9582, 0.02281, 0.9582, 0.02281, 0.9582, 0.02281, 0.9582, 0.02281, 0.9582, 0.02281, 0.9582, 0.02281, 0.9582, 0.02281, 0.9582, 0.02281, 0.9582, 0.02281, 0.9582, 0.02504, 0.9939, 0.02504, 0.9939, 0.02504, 0.9939, 0.02504, 0.9939, 0.02281, 0.9582, 0.02281, 0.9582, 0.02281, 0.9582, 0.02281, 0.9582, 0.02281, 0.9582, 0.02281, 0.9582, 0.02281, 0.9582, 0.02281, 0.9582, 0.02281, 0.9582, 0.02281, 0.9582, 0.02281, 0.9582, 0.02281, 0.9582, 0.02281, 0.9582, 0.02281, 0.9582, 0.02281, 0.9582, 0.02281, 0.9582, 0.02281, 0.9582, 0.02281, 0.9582, 0.02281, 0.9582, 0.02281, 0.9582, 0.02281, 0.9582, 0.02281, 0.9582, 0.02281, 0.9582, 0.02281, 0.9582, 0.02281, 0.9582, 0.02281, 0.9582, 0.02281, 0.9582, 0.02281, 0.9582, 0.02281, 0.9582, 0.02281, 0.9582, 0.02281, 0.9582, 0.02281, 0.9582, 0.02281, 0.9582, 0.02281, 0.9582, 0.02281, 0.9582, 0.02281, 0.9582, 0.02281, 0.9582, 0.02281, 0.9582, 0.02281, 0.9582, 0.02281, 0.9582, 0.02281, 0.9582, 0.02281, 0.9582, 0.02281, 0.9582, 0.02281, 0.9582, 0.02281, 0.9582, 0.02281, 0.9582, 0.02281, 0.9582, 0.02281, 0.9582, 0.02281, 0.9582, 0.02281, 0.9582, 0.02281, 0.9582, 0.02281, 0.9582, 0.02281, 0.9582, 0.02281, 0.9582, 0.02281, 0.9582, 0.02281, 0.9582, 0.02281, 0.9582, 0.02281, 0.9582, 0.02281, 0.9582, 0.02281, 0.9582, 0.02281, 0.9582, 0.02281, 0.9582, 0.02281, 0.9582, 0.02281, 0.9582, 0.02281, 0.9582, 0.02281, 0.9582, 0.02123, 0.9666, 0.02123, 0.9666, 0.02123, 0.9666, 0.02123, 0.9666, 0.02123, 0.9666, 0.02123, 0.9666, 0.02123, 0.9666, 0.02123, 0.9666, 0.02123, 0.9666, 0.02123, 0.9666, 0.02123, 0.9666, 0.02123, 0.9666, 0.02281, 0.9582, 0.02281, 0.9582, 0.02281, 0.9582, 0.02281, 0.9582, 0.02281, 0.9582, 0.02281, 0.9582, 0.02281, 0.9582, 0.02281, 0.9582, 0.02281, 0.9582, 0.02281, 0.9582, 0.02281, 0.9582, 0.02281, 0.9582, 0.02281, 0.9582, 0.02281, 0.9582, 0.02281, 0.9582, 0.02281, 0.9582, 0.02281, 0.9582, 0.02281, 0.9582, 0.02281, 0.9582, 0.02281, 0.9582, 0.02281, 0.9582, 0.02281, 0.9582, 0.02281, 0.9582, 0.02281, 0.9582, 0.02281, 0.9582, 0.02281, 0.9582, 0.02281, 0.9582, 0.02281, 0.9582, 0.02281, 0.9582, 0.02281, 0.9582, 0.02281, 0.9582, 0.02281, 0.9582, 0.02281, 0.9582, 0.02281, 0.9582, 0.02281, 0.9582, 0.02281, 0.9582, 0.02281, 0.9582, 0.02281, 0.9582, 0.02281, 0.9582, 0.02281, 0.9582, 0.02281, 0.9582, 0.02281, 0.9582, 0.02281, 0.9582, 0.02281, 0.9582, 0.02281, 0.9582, 0.02281, 0.9582, 0.02281, 0.9582, 0.02281, 0.9582, 0.02281, 0.9582, 0.02281, 0.9582, 0.02281, 0.9582, 0.02281, 0.9582, 0.02281, 0.9582, 0.02281, 0.9582, 0.02281, 0.9582, 0.02281, 0.9582, 0.02281, 0.9582, 0.02281, 0.9582, 0.02281, 0.9582, 0.02281, 0.9582, 0.02281, 0.9582, 0.02281, 0.9582, 0.02281, 0.9582, 0.02281, 0.9582, 0.02281, 0.9582, 0.02281, 0.9582, 0.02281, 0.9582, 0.02281, 0.9582, 0.02281, 0.9582, 0.02281, 0.9582, 0.02281, 0.9582, 0.02281, 0.9582, 0.02281, 0.9582, 0.02281, 0.9582, 0.02281, 0.9582, 0.02281, 0.9582, 0.02281, 0.9582, 0.02281, 0.9582, 0.02281, 0.9582, 0.02281, 0.9582, 0.02504, 0.9939, 0.02504, 0.9939, 0.02504, 0.9939, 0.02504, 0.9939, 0.02504, 0.9939, 0.02504, 0.9939, 0.02504, 0.9939, 0.02504, 0.9939, 0.02504, 0.9939, 0.02504, 0.9939, 0.02504, 0.9939, 0.02504, 0.9939, 0.02281, 0.9582, 0.02281, 0.9582, 0.02281, 0.9582, 0.02281, 0.9582, 0.02281, 0.9582, 0.02281, 0.9582, 0.02281, 0.9582, 0.02281, 0.9582, 0.02281, 0.9582, 0.02281, 0.9582, 0.02281, 0.9582, 0.02281, 0.9582, 0.02281, 0.9582, 0.02281, 0.9582, 0.02281, 0.9582, 0.02281, 0.9582, 0.02281, 0.9582, 0.02281, 0.9582, 0.02281, 0.9582, 0.02281, 0.9582, 0.02281, 0.9582, 0.02281, 0.9582, 0.02281, 0.9582, 0.02281, 0.9582, 0.02281, 0.9582, 0.02281, 0.9582, 0.02281, 0.9582, 0.02281, 0.9582, 0.02281, 0.9582, 0.02281, 0.9582, 0.02281, 0.9582, 0.02281, 0.9582, 0.02281, 0.9582, 0.02281, 0.9582, 0.02281, 0.9582, 0.02281, 0.9582, 0.02281, 0.9582, 0.02281, 0.9582, 0.02281, 0.9582, 0.02281, 0.9582, 0.02281, 0.9582, 0.02281, 0.9582, 0.02281, 0.9582, 0.02281, 0.9582, 0.02281, 0.9582, 0.02281, 0.9582, 0.02281, 0.9582, 0.02281, 0.9582, 0.02281, 0.9582, 0.02281, 0.9582, 0.02281, 0.9582, 0.02281, 0.9582, 0.02281, 0.9582, 0.02281, 0.9582, 0.02281, 0.9582, 0.02281, 0.9582, 0.02281, 0.9582, 0.02281, 0.9582, 0.02281, 0.9582, 0.02281, 0.9582, 0.02281, 0.9582, 0.02281, 0.9582, 0.02281, 0.9582, 0.02281, 0.9582, 0.02281, 0.9582, 0.02281, 0.9582, 0.02281, 0.9582, 0.02281, 0.9582, 0.02281, 0.9582, 0.02281, 0.9582, 0.02281, 0.9582, 0.02281, 0.9582, 0.02281, 0.9582, 0.02281, 0.9582, 0.02281, 0.9582, 0.02281, 0.9582, 0.02281, 0.9582, 0.02281, 0.9582, 0.02281, 0.9582, 0.02281, 0.9582, 0.02281, 0.9582, 0.02281, 0.9582, 0.02281, 0.9582, 0.02281, 0.9582, 0.02281, 0.9582, 0.02281, 0.9582, 0.02281, 0.9582, 0.02281, 0.9582, 0.02281, 0.9582, 0.02281, 0.9582, 0.02281, 0.9582, 0.02281, 0.9582, 0.02281, 0.9582, 0.02281, 0.9582, 0.02281, 0.9582, 0.02281, 0.9582, 0.02281, 0.9582, 0.02281, 0.9582, 0.02281, 0.9582, 0.02281, 0.9582, 0.02281, 0.9582, 0.02281, 0.9582, 0.02281, 0.9582, 0.02281, 0.9582, 0.02281, 0.9582, 0.02281, 0.9582, 0.02281, 0.9582, 0.02281, 0.9582, 0.02281, 0.9582, 0.02281, 0.9582, 0.02281, 0.9582, 0.02281, 0.9582, 0.02281, 0.9582, 0.02281, 0.9582, 0.02281, 0.9582, 0.02281, 0.9582, 0.02281, 0.9582, 0.02281, 0.9582, 0.02281, 0.9582, 0.02281, 0.9582, 0.02281, 0.9582, 0.02281, 0.9582, 0.02281, 0.9582, 0.02281, 0.9582, 0.02281, 0.9582, 0.02281, 0.9582, 0.02281, 0.9582, 0.02281, 0.9582, 0.02281, 0.9582, 0.02281, 0.9582, 0.02281, 0.9582, 0.02281, 0.9582, 0.02281, 0.9582, 0.02281, 0.9582, 0.02281, 0.9582, 0.02281, 0.9582, 0.02281, 0.9582, 0.02281, 0.9582, 0.02281, 0.9582, 0.02281, 0.9582, 0.02281, 0.9582, 0.02281, 0.9582, 0.02281, 0.9582, 0.02367, 0.966, 0.02367, 0.966, 0.02367, 0.966, 0.02367, 0.966, 0.02367, 0.966, 0.02367, 0.966, 0.02281, 0.9582, 0.02281, 0.9582, 0.02281, 0.9582, 0.02281, 0.9582, 0.02281, 0.9582, 0.02281, 0.9582, 0.02281, 0.9582, 0.02281, 0.9582, 0.02281, 0.9582, 0.02281, 0.9582, 0.02281, 0.9582, 0.02281, 0.9582, 0.02281, 0.9582, 0.02281, 0.9582, 0.02281, 0.9582, 0.02281, 0.9582, 0.02281, 0.9582, 0.02281, 0.9582, 0.02281, 0.9582, 0.02281, 0.9582, 0.02281, 0.9582, 0.02281, 0.9582, 0.02281, 0.9582, 0.02281, 0.9582, 0.02281, 0.9582, 0.02281, 0.9582, 0.02281, 0.9582, 0.02281, 0.9582, 0.02281, 0.9582, 0.02281, 0.9582, 0.02281, 0.9582, 0.02281, 0.9582, 0.02281, 0.9582, 0.02281, 0.9582, 0.02281, 0.9582, 0.02281, 0.9582, 0.02281, 0.9582, 0.02281, 0.9582, 0.02281, 0.9582, 0.02281, 0.9582, 0.02281, 0.9582, 0.02281, 0.9582, 0.02281, 0.9582, 0.02281, 0.9582, 0.02281, 0.9582, 0.02281, 0.9582, 0.02281, 0.9582, 0.02281, 0.9582, 0.02281, 0.9582, 0.02281, 0.9582, 0.02281, 0.9582, 0.02281, 0.9582, 0.02281, 0.9582, 0.02281, 0.9582, 0.02281, 0.9582, 0.02281, 0.9582, 0.02281, 0.9582, 0.02281, 0.9582, 0.02281, 0.9582, 0.02281, 0.9582, 0.02281, 0.9582, 0.02281, 0.9582, 0.02281, 0.9582, 0.02281, 0.9582, 0.02281, 0.9582, 0.02281, 0.9582, 0.02281, 0.9582, 0.02281, 0.9582, 0.02281, 0.9582, 0.02281, 0.9582, 0.02281, 0.9582, 0.02281, 0.9582, 0.02281, 0.9582, 0.02281, 0.9582, 0.02281, 0.9582, 0.02281, 0.9582, 0.02281, 0.9582, 0.02281, 0.9582, 0.02281, 0.9582, 0.02281, 0.9582, 0.02281, 0.9582, 0.02281, 0.9582, 0.02281, 0.9582, 0.02281, 0.9582, 0.02281, 0.9582, 0.02281, 0.9582, 0.02281, 0.9582, 0.02281, 0.9582, 0.02281, 0.9582, 0.02281, 0.9582, 0.02281, 0.9582, 0.02281, 0.9582, 0.02281, 0.9582, 0.02281, 0.9582, 0.02281, 0.9582, 0.02281, 0.9582, 0.02281, 0.9582, 0.02281, 0.9582, 0.02281, 0.9582, 0.02281, 0.9582, 0.02281, 0.9582, 0.02281, 0.9582, 0.02281, 0.9582, 0.02281, 0.9582, 0.02281, 0.9582, 0.02281, 0.9582, 0.02281, 0.9582, 0.02281, 0.9582, 0.02281, 0.9582, 0.02281, 0.9582, 0.02281, 0.9582, 0.02281, 0.9582, 0.02281, 0.9582, 0.02281, 0.9582, 0.02281, 0.9582, 0.02281, 0.9582, 0.02281, 0.9582, 0.02281, 0.9582, 0.02281, 0.9582, 0.02281, 0.9582, 0.02281, 0.9582, 0.02281, 0.9582, 0.02281, 0.9582, 0.02281, 0.9582, 0.02281, 0.9582, 0.02281, 0.9582, 0.02281, 0.9582, 0.02281, 0.9582, 0.02281, 0.9582, 0.02281, 0.9582, 0.02281, 0.9582, 0.02281, 0.9582, 0.02281, 0.9582, 0.02281, 0.9582, 0.02281, 0.9582, 0.02281, 0.9582, 0.02281, 0.9582, 0.02281, 0.9582, 0.02281, 0.9582, 0.02281, 0.9582, 0.02281, 0.9582, 0.02281, 0.9582, 0.02281, 0.9582, 0.02281, 0.9582, 0.02281, 0.9582, 0.02281, 0.9582, 0.02281, 0.9582, 0.02281, 0.9582, 0.02281, 0.9582, 0.02281, 0.9582, 0.02281, 0.9582, 0.02281, 0.9582, 0.02281, 0.9582, 0.02281, 0.9582, 0.02281, 0.9582, 0.02281, 0.9582, 0.02281, 0.9582, 0.02281, 0.9582, 0.02281, 0.9582, 0.02281, 0.9582, 0.02281, 0.9582, 0.02281, 0.9582, 0.02281, 0.9582, 0.02281, 0.9582, 0.02281, 0.9582, 0.02281, 0.9582, 0.02281, 0.9582, 0.02281, 0.9582, 0.02281, 0.9582, 0.02281, 0.9582, 0.02281, 0.9582, 0.02281, 0.9582, 0.02281, 0.9582, 0.02281, 0.9582, 0.02281, 0.9582, 0.02281, 0.9582, 0.02281, 0.9582, 0.02281, 0.9582, 0.02281, 0.9582, 0.02281, 0.9582, 0.02281, 0.9582, 0.02281, 0.9582, 0.02281, 0.9582, 0.02281, 0.9582, 0.02281, 0.9582, 0.02281, 0.9582, 0.02281, 0.9582, 0.02281, 0.9582, 0.02281, 0.9582, 0.02281, 0.9582, 0.02281, 0.9582, 0.02281, 0.9582, 0.02281, 0.9582, 0.02281, 0.9582, 0.02281, 0.9582, 0.02281, 0.9582, 0.02281, 0.9582, 0.02281, 0.9582, 0.02281, 0.9582, 0.02281, 0.9582, 0.02281, 0.9582, 0.02281, 0.9582, 0.02281, 0.9582, 0.02281, 0.9582, 0.02281, 0.9582, 0.02281, 0.9582, 0.02281, 0.9582, 0.02281, 0.9582, 0.02281, 0.9582, 0.02281, 0.9582, 0.02281, 0.9582, 0.02281, 0.9582, 0.02281, 0.9582, 0.02281, 0.9582, 0.02281, 0.9582, 0.02281, 0.9582, 0.02281, 0.9582, 0.02281, 0.9582, 0.02281, 0.9582, 0.02281, 0.9582, 0.02281, 0.9582, 0.02281, 0.9582, 0.02281, 0.9582, 0.02281, 0.9582, 0.02281, 0.9582, 0.02281, 0.9582, 0.02281, 0.9582, 0.02281, 0.9582, 0.02281, 0.9582, 0.02281, 0.9582, 0.02281, 0.9582, 0.02281, 0.9582, 0.02281, 0.9582, 0.02281, 0.9582, 0.02281, 0.9582, 0.02281, 0.9582, 0.02281, 0.9582, 0.02281, 0.9582, 0.02281, 0.9582, 0.02281, 0.9582, 0.02281, 0.9582, 0.02281, 0.9582, 0.02281, 0.9582, 0.02281, 0.9582, 0.02281, 0.9582, 0.02281, 0.9582, 0.02281, 0.9582, 0.02281, 0.9582, 0.02281, 0.9582, 0.02281, 0.9582, 0.02281, 0.9582, 0.02281, 0.9582, 0.02281, 0.9582, 0.02281, 0.9582, 0.02281, 0.9582, 0.02281, 0.9582, 0.02281, 0.9582, 0.02281, 0.9582, 0.02281, 0.9582, 0.02281, 0.9582, 0.02281, 0.9582, 0.02281, 0.9582, 0.02281, 0.9582, 0.02281, 0.9582, 0.02281, 0.9582, 0.02281, 0.9582, 0.02281, 0.9582, 0.02281, 0.9582, 0.02281, 0.9582, 0.02281, 0.9582, 0.02281, 0.9582, 0.02281, 0.9582, 0.02281, 0.9582, 0.02281, 0.9582, 0.02281, 0.9582, 0.02281, 0.9582, 0.02281, 0.9582, 0.02281, 0.9582, 0.02281, 0.9582, 0.02281, 0.9582, 0.02281, 0.9582, 0.02281, 0.9582, 0.02281, 0.9582, 0.02281, 0.9582, 0.02281, 0.9582, 0.02281, 0.9582, 0.02281, 0.9582, 0.02281, 0.9582, 0.02281, 0.9582, 0.02281, 0.9582, 0.02281, 0.9582, 0.02281, 0.9582, 0.02281, 0.9582, 0.02281, 0.9582, 0.02281, 0.9582, 0.02281, 0.9582, 0.02281, 0.9582, 0.02281, 0.9582, 0.02281, 0.9582, 0.02281, 0.9582, 0.02281, 0.9582, 0.02281, 0.9582, 0.02281, 0.9582, 0.02504, 0.9939, 0.02504, 0.9939, 0.02504, 0.9939, 0.02504, 0.9939, 0.02504, 0.9939, 0.02504, 0.9939, 0.02504, 0.9939, 0.02504, 0.9939, 0.02504, 0.9939, 0.02504, 0.9939, 0.02504, 0.9939, 0.02504, 0.9939, 0.02504, 0.9939, 0.02504, 0.9939, 0.02504, 0.9939, 0.02504, 0.9939, 0.02504, 0.9939, 0.02504, 0.9939, 0.02504, 0.9939, 0.02504, 0.9939, 0.02504, 0.9939, 0.02504, 0.9939, 0.02504, 0.9939, 0.02504, 0.9939, 0.02504, 0.9939, 0.02504, 0.9939, 0.02504, 0.9939, 0.02504, 0.9939, 0.02504, 0.9939, 0.02504, 0.9939, 0.02504, 0.9939, 0.02504, 0.9939, 0.02281, 0.9582, 0.02281, 0.9582, 0.02281, 0.9582, 0.02281, 0.9582, 0.02281, 0.9582, 0.02281, 0.9582, 0.02281, 0.9582, 0.02281, 0.9582, 0.02281, 0.9582, 0.02281, 0.9582, 0.02281, 0.9582, 0.02281, 0.9582, 0.02281, 0.9582, 0.02281, 0.9582, 0.02281, 0.9582, 0.02281, 0.9582, 0.02281, 0.9582, 0.02281, 0.9582, 0.02281, 0.9582, 0.02281, 0.9582, 0.02281, 0.9582, 0.02281, 0.9582, 0.02281, 0.9582, 0.02281, 0.9582, 0.02281, 0.9582, 0.02281, 0.9582, 0.02281, 0.9582, 0.02281, 0.9582, 0.02281, 0.9582, 0.02281, 0.9582, 0.02281, 0.9582, 0.02281, 0.9582, 0.02281, 0.9582, 0.02281, 0.9582, 0.02281, 0.9582, 0.02281, 0.9582, 0.02281, 0.9582, 0.02281, 0.9582, 0.02281, 0.9582, 0.02281, 0.9582, 0.02281, 0.9582, 0.02281, 0.9582, 0.02281, 0.9582, 0.02281, 0.9582, 0.02281, 0.9582, 0.02281, 0.9582, 0.02281, 0.9582, 0.02281, 0.9582, 0.02281, 0.9582, 0.02281, 0.9582, 0.02281, 0.9582, 0.02281, 0.9582, 0.02281, 0.9582, 0.02281, 0.9582, 0.02281, 0.9582, 0.02281, 0.9582, 0.02281, 0.9582, 0.02281, 0.9582, 0.02281, 0.9582, 0.02281, 0.9582, 0.02281, 0.9582, 0.02281, 0.9582, 0.02281, 0.9582, 0.02281, 0.9582, 0.02281, 0.9582, 0.02281, 0.9582, 0.02281, 0.9582, 0.02281, 0.9582, 0.02281, 0.9582, 0.02281, 0.9582, 0.02281, 0.9582, 0.02281, 0.9582, 0.02281, 0.9582, 0.02281, 0.9582, 0.02281, 0.9582, 0.02281, 0.9582, 0.02281, 0.9582, 0.02281, 0.9582, 0.02281, 0.9582, 0.02281, 0.9582, 0.02123, 0.9666, 0.02123, 0.9666, 0.02123, 0.9666, 0.02123, 0.9666, 0.02123, 0.9666, 0.02123, 0.9666, 0.02123, 0.9666, 0.02123, 0.9666, 0.02123, 0.9666, 0.02123, 0.9666, 0.02123, 0.9666, 0.02123, 0.9666, 0.02123, 0.9666, 0.02123, 0.9666, 0.02123, 0.9666, 0.02123, 0.9666, 0.02123, 0.9666, 0.02123, 0.9666, 0.02123, 0.9666, 0.02123, 0.9666, 0.02123, 0.9666, 0.02123, 0.9666, 0.02123, 0.9666, 0.02123, 0.9666, 0.02123, 0.9666, 0.02123, 0.9666, 0.02123, 0.9666, 0.02123, 0.9666, 0.02123, 0.9666, 0.02123, 0.9666, 0.02123, 0.9666, 0.02123, 0.9666, 0.02123, 0.9666, 0.02123, 0.9666, 0.02123, 0.9666, 0.02123, 0.9666, 0.02123, 0.9666, 0.02123, 0.9666, 0.02123, 0.9666, 0.02123, 0.9666, 0.02123, 0.9666, 0.02123, 0.9666, 0.02123, 0.9666, 0.02123, 0.9666, 0.02123, 0.9666, 0.02123, 0.9666, 0.02123, 0.9666, 0.02123, 0.9666, 0.02123, 0.9666, 0.02123, 0.9666, 0.02123, 0.9666, 0.02123, 0.9666, 0.02123, 0.9666, 0.02123, 0.9666, 0.02123, 0.9666, 0.02123, 0.9666, 0.02123, 0.9666, 0.02123, 0.9666, 0.02123, 0.9666, 0.02123, 0.9666, 0.02281, 0.9582, 0.02281, 0.9582, 0.02281, 0.9582, 0.02281, 0.9582, 0.02281, 0.9582, 0.02281, 0.9582, 0.02281, 0.9582, 0.02281, 0.9582, 0.02281, 0.9582, 0.02281, 0.9582, 0.02281, 0.9582, 0.02281, 0.9582, 0.02281, 0.9582, 0.02281, 0.9582, 0.02281, 0.9582, 0.02281, 0.9582, 0.02504, 0.9939, 0.02504, 0.9939, 0.02504, 0.9939, 0.02504, 0.9939, 0.02504, 0.9939, 0.02504, 0.9939, 0.02504, 0.9939, 0.02504, 0.9939, 0.02504, 0.9939, 0.02504, 0.9939, 0.02504, 0.9939, 0.02504, 0.9939, 0.02504, 0.9939, 0.02504, 0.9939, 0.02504, 0.9939, 0.02504, 0.9939, 0.02281, 0.9582, 0.02281, 0.9582, 0.02281, 0.9582, 0.02281, 0.9582, 0.02281, 0.9582, 0.02281, 0.9582, 0.02281, 0.9582, 0.02281, 0.9582, 0.02281, 0.9582, 0.02281, 0.9582, 0.02281, 0.9582, 0.02281, 0.9582, 0.02281, 0.9582, 0.02281, 0.9582, 0.02281, 0.9582, 0.02281, 0.9582, 0.02281, 0.9582, 0.02281, 0.9582, 0.02281, 0.9582, 0.02281, 0.9582, 0.02281, 0.9582, 0.02281, 0.9582, 0.02281, 0.9582, 0.02281, 0.9582, 0.02281, 0.9582, 0.02281, 0.9582, 0.02281, 0.9582, 0.02281, 0.9582, 0.02281, 0.9582, 0.02281, 0.9582, 0.02281, 0.9582, 0.02281, 0.9582, 0.02281, 0.9582, 0.02281, 0.9582, 0.02281, 0.9582, 0.02281, 0.9582, 0.02281, 0.9582, 0.02281, 0.9582, 0.02281, 0.9582, 0.02281, 0.9582, 0.02281, 0.9582, 0.02281, 0.9582, 0.02281, 0.9582, 0.02281, 0.9582, 0.02281, 0.9582, 0.02281, 0.9582, 0.02281, 0.9582, 0.02281, 0.9582, 0.02281, 0.9582, 0.02281, 0.9582, 0.02281, 0.9582, 0.02281, 0.9582, 0.02281, 0.9582, 0.02281, 0.9582, 0.02281, 0.9582, 0.02281, 0.9582, 0.02281, 0.9582, 0.02281, 0.9582, 0.02281, 0.9582, 0.02281, 0.9582, 0.02281, 0.9582, 0.02281, 0.9582, 0.02281, 0.9582, 0.02281, 0.9582, 0.02281, 0.9582, 0.02281, 0.9582, 0.02281, 0.9582, 0.02281, 0.9582, 0.02281, 0.9582, 0.02281, 0.9582, 0.02281, 0.9582, 0.02281, 0.9582, 0.02281, 0.9582, 0.02281, 0.9582, 0.02281, 0.9582, 0.02281, 0.9582, 0.02281, 0.9582, 0.02281, 0.9582, 0.02281, 0.9582, 0.02281, 0.9582, 0.02281, 0.9582, 0.02281, 0.9582, 0.02281, 0.9582, 0.02281, 0.9582, 0.02281, 0.9582, 0.02281, 0.9582, 0.02281, 0.9582, 0.02281, 0.9582, 0.02281, 0.9582, 0.02281, 0.9582, 0.02281, 0.9582, 0.02281, 0.9582, 0.02281, 0.9582, 0.02281, 0.9582, 0.02281, 0.9582, 0.02281, 0.9582, 0.02281, 0.9582, 0.02281, 0.9582, 0.02281, 0.9582, 0.02281, 0.9582, 0.02281, 0.9582, 0.02281, 0.9582, 0.02281, 0.9582, 0.02281, 0.9582, 0.02281, 0.9582, 0.02281, 0.9582, 0.02281, 0.9582, 0.02281, 0.9582, 0.02281, 0.9582, 0.02281, 0.9582, 0.02281, 0.9582, 0.02281, 0.9582, 0.02281, 0.9582, 0.02281, 0.9582, 0.02281, 0.9582, 0.02281, 0.9582, 0.02281, 0.9582, 0.02281, 0.9582, 0.02281, 0.9582, 0.02281, 0.9582, 0.02281, 0.9582, 0.02281, 0.9582, 0.02281, 0.9582, 0.02281, 0.9582, 0.02281, 0.9582, 0.02281, 0.9582, 0.02281, 0.9582, 0.02281, 0.9582, 0.02281, 0.9582, 0.02281, 0.9582, 0.02281, 0.9582, 0.02281, 0.9582, 0.02281, 0.9582, 0.02281, 0.9582, 0.02281, 0.9582, 0.02281, 0.9582, 0.02281, 0.9582, 0.02281, 0.9582, 0.02281, 0.9582, 0.02281, 0.9582, 0.02281, 0.9582, 0.02281, 0.9582, 0.02281, 0.9582, 0.02281, 0.9582, 0.02281, 0.9582, 0.02281, 0.9582, 0.02281, 0.9582, 0.02281, 0.9582, 0.02281, 0.9582, 0.02281, 0.9582, 0.02281, 0.9582, 0.02281, 0.9582, 0.02281, 0.9582, 0.02281, 0.9582, 0.02281, 0.9582, 0.02281, 0.9582, 0.02281, 0.9582, 0.02281, 0.9582, 0.02281, 0.9582, 0.02281, 0.9582, 0.02281, 0.9582, 0.02281, 0.9582, 0.02281, 0.9582, 0.02281, 0.9582, 0.02281, 0.9582, 0.02281, 0.9582, 0.02281, 0.9582, 0.02281, 0.9582, 0.02281, 0.9582, 0.02281, 0.9582, 0.02281, 0.9582, 0.02281, 0.9582, 0.02281, 0.9582, 0.02281, 0.9582, 0.02281, 0.9582, 0.02281, 0.9582, 0.02281, 0.9582, 0.02281, 0.9582, 0.02281, 0.9582, 0.02281, 0.9582, 0.02281, 0.9582, 0.02281, 0.9582, 0.02281, 0.9582, 0.02281, 0.9582, 0.02281, 0.9582, 0.02281, 0.9582, 0.02281, 0.9582, 0.02281, 0.9582, 0.02281, 0.9582, 0.02281, 0.9582, 0.02281, 0.9582, 0.02281, 0.9582, 0.02281, 0.9582, 0.02281, 0.9582, 0.02281, 0.9582, 0.02281, 0.9582, 0.02281, 0.9582, 0.02281, 0.9582, 0.02281, 0.9582, 0.02281, 0.9582, 0.02281, 0.9582, 0.02281, 0.9582, 0.02281, 0.9582, 0.02281, 0.9582, 0.02504, 0.9939, 0.02504, 0.9939, 0.02504, 0.9939, 0.02504, 0.9939, 0.02281, 0.9582, 0.02281, 0.9582, 0.02281, 0.9582, 0.02281, 0.9582, 0.02281, 0.9582, 0.02281, 0.9582, 0.02281, 0.9582, 0.02281, 0.9582, 0.02281, 0.9582, 0.02281, 0.9582, 0.02281, 0.9582, 0.02281, 0.9582, 0.02281, 0.9582, 0.02281, 0.9582, 0.02281, 0.9582, 0.02281, 0.9582, 0.02281, 0.9582, 0.02281, 0.9582, 0.02281, 0.9582, 0.02281, 0.9582, 0.02281, 0.9582, 0.02281, 0.9582, 0.02281, 0.9582, 0.02281, 0.9582, 0.02123, 0.9666, 0.02123, 0.9666, 0.02123, 0.9666, 0.02123, 0.9666, 0.02504, 0.9939, 0.02504, 0.9939, 0.02504, 0.9939, 0.02504, 0.9939, 0.02281, 0.9582, 0.02281, 0.9582, 0.02281, 0.9582, 0.02281, 0.9582, 0.02281, 0.9582, 0.02281, 0.9582, 0.02281, 0.9582, 0.02281, 0.9582, 0.02281, 0.9582, 0.02281, 0.9582, 0.02281, 0.9582, 0.02281, 0.9582, 0.02281, 0.9582, 0.02281, 0.9582, 0.02281, 0.9582, 0.02281, 0.9582, 0.02281, 0.9582, 0.02281, 0.9582, 0.02281, 0.9582, 0.02281, 0.9582, 0.02281, 0.9582, 0.02281, 0.9582, 0.02281, 0.9582, 0.02281, 0.9582, 0.02281, 0.9582, 0.02281, 0.9582, 0.02281, 0.9582, 0.02281, 0.9582, 0.02281, 0.9582, 0.02281, 0.9582, 0.02281, 0.9582, 0.02281, 0.9582, 0.02281, 0.9582, 0.02281, 0.9582, 0.02281, 0.9582, 0.02281, 0.9582, 0.02017, 0.9725, 0.02017, 0.9725, 0.02017, 0.9725, 0.02017, 0.9725, 0.02021, 0.9723, 0.02021, 0.9723, 0.02021, 0.9723, 0.02021, 0.9723, 0.02021, 0.9723, 0.02021, 0.9723, 0.02021, 0.9723, 0.02021, 0.9723, 0.02021, 0.9723, 0.02021, 0.9723, 0.02021, 0.9723, 0.02021, 0.9723, 0.02021, 0.9723, 0.02021, 0.9723, 0.02021, 0.9723, 0.02021, 0.9723, 0.02021, 0.9723, 0.02021, 0.9723, 0.02021, 0.9723, 0.02021, 0.9723, 0.02252, 0.9539, 0.02252, 0.9539, 0.02252, 0.9539, 0.02252, 0.9539, 0.02252, 0.9539, 0.02252, 0.9539, 0.02252, 0.9539, 0.02252, 0.9539, 0.02252, 0.9539, 0.02252, 0.9539, 0.02252, 0.9539, 0.02252, 0.9539, 0.02252, 0.9539, 0.02252, 0.9539, 0.02252, 0.9539, 0.02252, 0.9539, 0.02252, 0.9539, 0.02252, 0.9539, 0.02252, 0.9539, 0.02252, 0.9539, 0.02252, 0.9539, 0.02252, 0.9539, 0.02252, 0.9539, 0.02252, 0.9539, 0.02252, 0.9539, 0.02252, 0.9539, 0.02252, 0.9539, 0.02252, 0.9539, 0.02252, 0.9539, 0.02252, 0.9539, 0.02252, 0.9539, 0.02252, 0.9539, 0.02252, 0.9539, 0.02252, 0.9539, 0.02252, 0.9539, 0.02252, 0.9539, 0.02252, 0.9539, 0.02252, 0.9539, 0.02252, 0.9539, 0.02252, 0.9539, 0.02252, 0.9539, 0.02252, 0.9539, 0.02252, 0.9539, 0.02252, 0.9539, 0.02252, 0.9539, 0.02252, 0.9539, 0.02252, 0.9539, 0.02252, 0.9539, 0.02252, 0.9539, 0.02252, 0.9539, 0.02252, 0.9539, 0.02252, 0.9539, 0.02252, 0.9539, 0.02252, 0.9539, 0.02252, 0.9539, 0.02252, 0.9539, 0.02252, 0.9539, 0.02252, 0.9539, 0.02252, 0.9539, 0.02252, 0.9539, 0.02252, 0.9539, 0.02252, 0.9539, 0.02252, 0.9539, 0.02252, 0.9539, 0.02252, 0.9539, 0.02252, 0.9539, 0.02252, 0.9539, 0.02252, 0.9539, 0.02252, 0.9539, 0.02252, 0.9539, 0.02252, 0.9539, 0.02252, 0.9539, 0.02252, 0.9539, 0.02252, 0.9539, 0.02252, 0.9539, 0.02252, 0.9539, 0.02252, 0.9539, 0.02252, 0.9539, 0.02252, 0.9539, 0.02252, 0.9539, 0.02252, 0.9539, 0.02252, 0.9539, 0.02252, 0.9539, 0.02252, 0.9539, 0.02252, 0.9539, 0.02252, 0.9539, 0.02252, 0.9539, 0.02252, 0.9539, 0.02252, 0.9539, 0.02252, 0.9539, 0.02252, 0.9539, 0.02252, 0.9539, 0.02252, 0.9539, 0.02252, 0.9539, 0.02252, 0.9539, 0.02252, 0.9539, 0.02252, 0.9539, 0.02252, 0.9539, 0.02252, 0.9539, 0.02252, 0.9539, 0.02252, 0.9539, 0.02252, 0.9539, 0.02252, 0.9539, 0.02252, 0.9539, 0.02252, 0.9539, 0.02252, 0.9539, 0.02252, 0.9539, 0.02252, 0.9539, 0.02252, 0.9539, 0.02252, 0.9539, 0.02252, 0.9539, 0.02252, 0.9539, 0.02252, 0.9539, 0.02252, 0.9539, 0.02252, 0.9539, 0.02252, 0.9539, 0.02252, 0.9539, 0.02252, 0.9539, 0.02252, 0.9539, 0.02252, 0.9539, 0.02252, 0.9539, 0.02432, 0.9754, 0.02432, 0.9754, 0.02432, 0.9754, 0.02432, 0.9754, 0.02432, 0.9754, 0.02432, 0.9754, 0.02432, 0.9754, 0.02432, 0.9754, 0.02432, 0.9754, 0.02432, 0.9754, 0.02432, 0.9754, 0.02432, 0.9754, 0.02432, 0.9754, 0.02432, 0.9754, 0.02432, 0.9754, 0.02432, 0.9754, 0.02432, 0.9754, 0.02432, 0.9754, 0.02432, 0.9754, 0.02432, 0.9754, 0.02432, 0.9754, 0.02432, 0.9754, 0.02432, 0.9754, 0.02432, 0.9754, 0.02432, 0.9754, 0.02432, 0.9754, 0.02432, 0.9754, 0.02432, 0.9754, 0.02432, 0.9754, 0.02432, 0.9754, 0.02432, 0.9754, 0.02432, 0.9754, 0.02432, 0.9754, 0.02432, 0.9754, 0.02432, 0.9754, 0.02432, 0.9754, 0.02432, 0.9754, 0.02432, 0.9754, 0.02432, 0.9754, 0.02432, 0.9754, 0.02432, 0.9754, 0.02432, 0.9754, 0.02432, 0.9754, 0.02432, 0.9754, 0.02432, 0.9754, 0.02432, 0.9754, 0.02432, 0.9754, 0.02432, 0.9754, 0.02432, 0.9754, 0.0, 0.0, 0.0, 0.0, 0.0, 0.0, 0.0, 0.0, 0.0, 0.0, 0.02432, 0.9754, 0.02432, 0.9754, 0.02432, 0.9754, 0.02432, 0.9754, 0.02432, 0.9754, 0.02432, 0.9754, 0.02432, 0.9754, 0.02432, 0.9754, 0.02432, 0.9754, 0.02432, 0.9754, 0.02432, 0.9754, 0.02432, 0.9754, 0.02432, 0.9754, 0.02432, 0.9754, 0.02432, 0.9754, 0.02432, 0.9754, 0.02367, 0.966, 0.02367, 0.966, 0.02367, 0.966, 0.02367, 0.966, 0.02367, 0.966, 0.02367, 0.966, 0.02367, 0.966, 0.02367, 0.966, 0.02367, 0.966, 0.02367, 0.966, 0.02367, 0.966, 0.02367, 0.966, 0.02281, 0.9582, 0.02281, 0.9582, 0.02281, 0.9582, 0.02281, 0.9582, 0.02281, 0.9582, 0.02281, 0.9582, 0.02281, 0.9582, 0.02281, 0.9582, 0.02281, 0.9582])
me_cube_002.use_remesh_preserve_volume = False
me_cube_002.use_remesh_preserve_attributes = False
me_cube_002.use_mirror_vertex_groups = False
me_cube_002.update()

# ---- objects
ob_cube_000 = bpy.data.objects.new('Cube.000', me_cube_000)
ob_cube_001 = bpy.data.objects.new('Cube.001', me_cube_002)

# ---- transforms, parenting, visibility, modifiers, constraints
ob_cube_000.location = (0.0, 0.0, 0.0)
ob_cube_000.lineart.crease_threshold = 0.0
_m = ob_cube_000.modifiers.new('Auto Smooth', 'NODES')
_m.node_group = ng_auto_smooth
_gi = [s.identifier for s in ng_auto_smooth.interface.items_tree if s.item_type == 'SOCKET' and s.in_out == 'INPUT']
_m[_gi[1]] = 1.36  # Angle
ob_cube_001.location = (0.0, 0.0, 0.0)
ob_cube_001.lineart.crease_threshold = 0.0
_m = ob_cube_001.modifiers.new('Auto Smooth', 'NODES')
_m.node_group = ng_auto_smooth
_gi = [s.identifier for s in ng_auto_smooth.interface.items_tree if s.item_type == 'SOCKET' and s.in_out == 'INPUT']
_m[_gi[1]] = 1.36  # Angle

# ---- collection membership
col_collection_1.objects.link(ob_cube_000)
col_collection_1.objects.link(ob_cube_001)

# ---- scene / render settings (as saved in the file)
scene.frame_start = 1; scene.frame_end = 250; scene.frame_set(48)
scene.render.engine = 'BLENDER_EEVEE_NEXT'
scene.render.resolution_percentage = 50
scene.render.dither_intensity = 0.0
scene.cycles.use_denoising = False
scene.cycles.samples = 128
scene.cycles.sampling_pattern = 'TABULATED_SOBOL'
scene.cycles.light_sampling_threshold = 0.0
scene.cycles.use_adaptive_sampling = False
scene.cycles.use_light_tree = False
scene.cycles.blur_glossy = 0.0
scene.cycles.sample_clamp_indirect = 0.0
scene.view_settings.view_transform = 'Standard'
bpy.context.view_layer.update()

# ---- added for rendering (the .blend has no active camera and no usable light): camera, sun
cam_auto = bpy.data.cameras.new('AutoCamera')
cam_auto.lens = 50.0
cam_auto.sensor_width = 36.0
cam_auto.clip_end = 1000.0
ob_auto_camera = bpy.data.objects.new('AutoCamera', cam_auto)
scene.collection.objects.link(ob_auto_camera)
ob_auto_camera.location = (5.36477, -6.43734, 5.95591)
ob_auto_camera.rotation_euler = (1.09748, -7.21219e-08, 0.694738)
scene.camera = ob_auto_camera
light_auto_sun = bpy.data.lights.new('AutoSun', 'SUN')
light_auto_sun.energy = 3.0
light_auto_sun.angle = 0.0523599
ob_auto_sun = bpy.data.objects.new('AutoSun', light_auto_sun)
scene.collection.objects.link(ob_auto_sun)
ob_auto_sun.rotation_euler = (0.872665, 0.174533, 0.523599)
bpy.context.view_layer.update()
